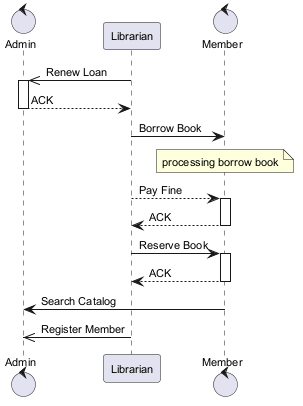

The diagram above was rendered by PlantUML. Its source (embedded in the PNG):
@startuml
skinparam backgroundColor #FFFFFF
skinparam classBackgroundColor #F1F8E9
skinparam classBorderColor #33691E
skinparam defaultFontSize 11
control "Admin" as A
participant "Librarian" as L
control "Member" as M
L ->> A : Renew Loan
activate A
A --> L : ACK
deactivate A
L -> M : Borrow Book
note over M : processing borrow book
L --> M : Pay Fine
activate M
M --> L : ACK
deactivate M
L -> M : Reserve Book
activate M
M --> L : ACK
deactivate M
M -> A : Search Catalog
L ->> A : Register Member
@enduml